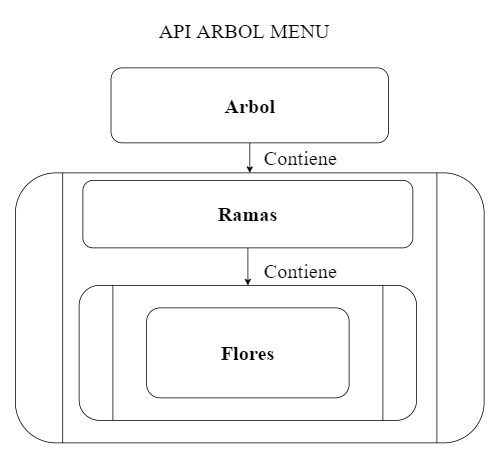

The diagram above was exported from draw.io. Its source (the exported page's mxGraphModel, read from the mxfile embedded in the PNG):
<mxGraphModel dx="1038" dy="647" grid="1" gridSize="10" guides="1" tooltips="1" connect="1" arrows="1" fold="1" page="1" pageScale="1" pageWidth="850" pageHeight="1100" math="0" shadow="0">
  <root>
    <mxCell id="0" />
    <mxCell id="1" parent="0" />
    <mxCell id="lWUm9m7KPAnMJ3Z2OBGF-7" value="" style="edgeStyle=orthogonalEdgeStyle;rounded=0;orthogonalLoop=1;jettySize=auto;html=1;fontStyle=1;fontFamily=Times New Roman;fontSize=27;" edge="1" parent="1" source="lWUm9m7KPAnMJ3Z2OBGF-5" target="lWUm9m7KPAnMJ3Z2OBGF-6">
      <mxGeometry relative="1" as="geometry" />
    </mxCell>
    <mxCell id="lWUm9m7KPAnMJ3Z2OBGF-5" value="Arbol" style="rounded=1;whiteSpace=wrap;html=1;fontStyle=1;fontFamily=Times New Roman;fontSize=27;" vertex="1" parent="1">
      <mxGeometry x="247.5" y="110" width="370" height="100" as="geometry" />
    </mxCell>
    <mxCell id="lWUm9m7KPAnMJ3Z2OBGF-6" value="" style="shape=process;whiteSpace=wrap;html=1;backgroundOutline=1;rounded=1;fontStyle=1;fontFamily=Times New Roman;fontSize=27;" vertex="1" parent="1">
      <mxGeometry x="120" y="250" width="625" height="360" as="geometry" />
    </mxCell>
    <mxCell id="lWUm9m7KPAnMJ3Z2OBGF-13" value="" style="edgeStyle=orthogonalEdgeStyle;rounded=0;orthogonalLoop=1;jettySize=auto;html=1;fontStyle=1;fontFamily=Times New Roman;fontSize=27;" edge="1" parent="1" source="lWUm9m7KPAnMJ3Z2OBGF-8" target="lWUm9m7KPAnMJ3Z2OBGF-11">
      <mxGeometry relative="1" as="geometry" />
    </mxCell>
    <mxCell id="lWUm9m7KPAnMJ3Z2OBGF-8" value="Ramas" style="rounded=1;whiteSpace=wrap;html=1;fontStyle=1;fontFamily=Times New Roman;fontSize=27;" vertex="1" parent="1">
      <mxGeometry x="210" y="260" width="440" height="90" as="geometry" />
    </mxCell>
    <mxCell id="lWUm9m7KPAnMJ3Z2OBGF-11" value="" style="shape=process;whiteSpace=wrap;html=1;backgroundOutline=1;rounded=1;fontStyle=1;fontFamily=Times New Roman;fontSize=27;" vertex="1" parent="1">
      <mxGeometry x="205" y="400" width="450" height="180" as="geometry" />
    </mxCell>
    <mxCell id="lWUm9m7KPAnMJ3Z2OBGF-14" value="Flores" style="rounded=1;whiteSpace=wrap;html=1;fontStyle=1;fontFamily=Times New Roman;fontSize=27;" vertex="1" parent="1">
      <mxGeometry x="295" y="430" width="270" height="120" as="geometry" />
    </mxCell>
    <mxCell id="lWUm9m7KPAnMJ3Z2OBGF-15" value="Contiene" style="text;html=1;align=center;verticalAlign=middle;resizable=0;points=[];autosize=1;strokeColor=none;fillColor=none;fontSize=27;fontFamily=Times New Roman;" vertex="1" parent="1">
      <mxGeometry x="445" y="210" width="110" height="40" as="geometry" />
    </mxCell>
    <mxCell id="lWUm9m7KPAnMJ3Z2OBGF-16" value="Contiene" style="text;html=1;align=center;verticalAlign=middle;resizable=0;points=[];autosize=1;strokeColor=none;fillColor=none;fontSize=27;fontFamily=Times New Roman;" vertex="1" parent="1">
      <mxGeometry x="445" y="360" width="110" height="40" as="geometry" />
    </mxCell>
    <mxCell id="lWUm9m7KPAnMJ3Z2OBGF-17" value="API ARBOL MENU" style="text;html=1;align=center;verticalAlign=middle;resizable=0;points=[];autosize=1;strokeColor=none;fillColor=none;fontSize=27;fontFamily=Times New Roman;" vertex="1" parent="1">
      <mxGeometry x="305" y="40" width="240" height="40" as="geometry" />
    </mxCell>
  </root>
</mxGraphModel>